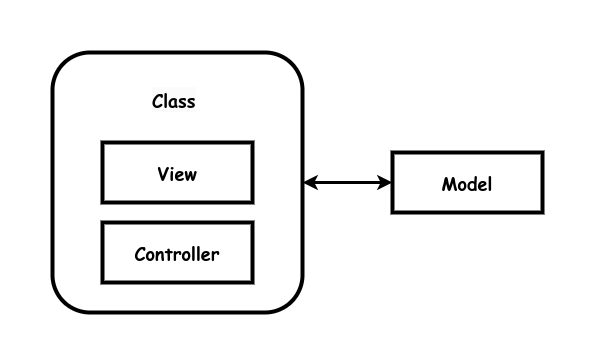

The diagram above was exported from draw.io. Its source (the exported page's mxGraphModel, read from the mxfile embedded in the PNG):
<mxGraphModel dx="2284" dy="711" grid="1" gridSize="10" guides="1" tooltips="1" connect="1" arrows="1" fold="1" page="1" pageScale="1" pageWidth="850" pageHeight="1100" math="0" shadow="0">
  <root>
    <mxCell id="0" />
    <mxCell id="1" parent="0" />
    <mxCell id="j3rDflUNQi4el7JVsgQT-7" value="&lt;b style=&quot;font-size: 18px;&quot;&gt;&lt;br&gt;&lt;/b&gt;" style="rounded=1;whiteSpace=wrap;html=1;strokeWidth=4;fontFamily=Comic Sans MS;fontSize=18;" vertex="1" parent="1">
      <mxGeometry x="-50" y="120" width="250" height="260" as="geometry" />
    </mxCell>
    <mxCell id="j3rDflUNQi4el7JVsgQT-10" value="Model" style="rounded=0;whiteSpace=wrap;html=1;strokeWidth=4;fontSize=18;fontFamily=Comic Sans MS;fontStyle=1" vertex="1" parent="1">
      <mxGeometry x="290" y="220" width="150" height="60" as="geometry" />
    </mxCell>
    <mxCell id="j3rDflUNQi4el7JVsgQT-11" value="&lt;b style=&quot;border-color: var(--border-color); color: rgb(0, 0, 0); font-family: &amp;quot;Comic Sans MS&amp;quot;; font-size: 18px; font-style: normal; font-variant-ligatures: normal; font-variant-caps: normal; letter-spacing: normal; orphans: 2; text-align: center; text-indent: 0px; text-transform: none; widows: 2; word-spacing: 0px; -webkit-text-stroke-width: 0px; background-color: rgb(251, 251, 251); text-decoration-thickness: initial; text-decoration-style: initial; text-decoration-color: initial;&quot;&gt;Class&lt;/b&gt;" style="text;whiteSpace=wrap;html=1;" vertex="1" parent="1">
      <mxGeometry x="47.5" y="150" width="45" height="50" as="geometry" />
    </mxCell>
    <mxCell id="j3rDflUNQi4el7JVsgQT-12" value="View" style="rounded=0;whiteSpace=wrap;html=1;strokeWidth=4;fontSize=18;fontFamily=Comic Sans MS;fontStyle=1" vertex="1" parent="1">
      <mxGeometry y="210" width="150" height="60" as="geometry" />
    </mxCell>
    <mxCell id="j3rDflUNQi4el7JVsgQT-13" value="Controller" style="rounded=0;whiteSpace=wrap;html=1;strokeWidth=4;fontSize=18;fontFamily=Comic Sans MS;fontStyle=1" vertex="1" parent="1">
      <mxGeometry y="290" width="150" height="60" as="geometry" />
    </mxCell>
    <mxCell id="j3rDflUNQi4el7JVsgQT-14" value="" style="endArrow=classic;startArrow=classic;html=1;rounded=0;strokeWidth=3;endFill=1;" edge="1" parent="1" source="j3rDflUNQi4el7JVsgQT-10" target="j3rDflUNQi4el7JVsgQT-7">
      <mxGeometry width="50" height="50" relative="1" as="geometry">
        <mxPoint x="610" y="705" as="sourcePoint" />
        <mxPoint x="550" y="705" as="targetPoint" />
      </mxGeometry>
    </mxCell>
  </root>
</mxGraphModel>